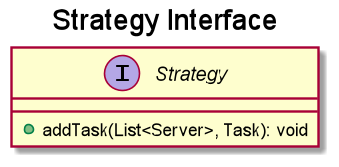

The diagram above was rendered by PlantUML. Its source (embedded in the PNG):
@startuml
'https://plantuml.com/class-diagram
'title "WriteInFile Class"
'class WriteInFile {
'    +WriteInFile(String fileName, String writeLog);
'}
'title "Scheduler Class"
'class Scheduler {
'     -servers:List<Server>
'     -strategy:Strategy
'     -threads:List<Thread>
'     +changeStrategy(SelectionPolicy policy):void
'     +dispatchTask(Task t):void
'     +interruptThreads():void
'     +getServers():List<Server>
'     +isServerOccupied(int i):boolean
'}
'title "Server Class"
'class Server {
'    -tasks: BlockingQueue<>
'    -waitingPeriod: AtomicInteger
'    -waitingTimeServer: AtomicInteger
'    -serviceTimeServer: AtomicInteger
'    -noOfTasksResolved: AtomicInteger
'    +addTask(Task newTask): void
'}
'title "SimulationManager Class"
'class SimulationManager {
'    -timeLimit:int //timpul de simulare
'    <caracteristicile de simulare>
'    -minProcessingTime:int
'    -maxProcessingTime:int
'    -minArrivalTime:int
'    -maxArrivalTime:int
'    -numberOfClients:int
'    -selectionPolicy: SelectionPolicy
'    </caracteristicile de simulare>
'    -scheduler: Scheduler //planificatorul
'    -generatedTasks: List<Task> //taskurile generate random
'    -peakHourTime, preakHourTaks:int //calculul peak hour, care tine de clasa de simulare
'    -averageWaitingTime, averageServiceTime: float //rezultatele simularii
'    -writeToFile: String //log ul care trebuie afisat la urma executiei in fisier
'    -currentTime: AtomicInteger//timpul curent al simularii
'    -generateRandomTasks(): void
'    -update:void
'    -showSimulationResult():void
'    -showLogAndIsProcessing(): boolean
'}
'title "Task Class"
'class Task {
'    -id: int
'    -arrivalTime: int
'    -proceessingTime: int
'    -finishTime: int
'    +toString(): String
'}
'title "SelectionPolicy Enum"
'enum SelectionPolicy {
'    SHORTEST_QUEUE,
'    SHORTEST_TIME
'}
title "Strategy Interface"
interface Strategy {
    +addTask(List<Server>, Task): void
}

@enduml